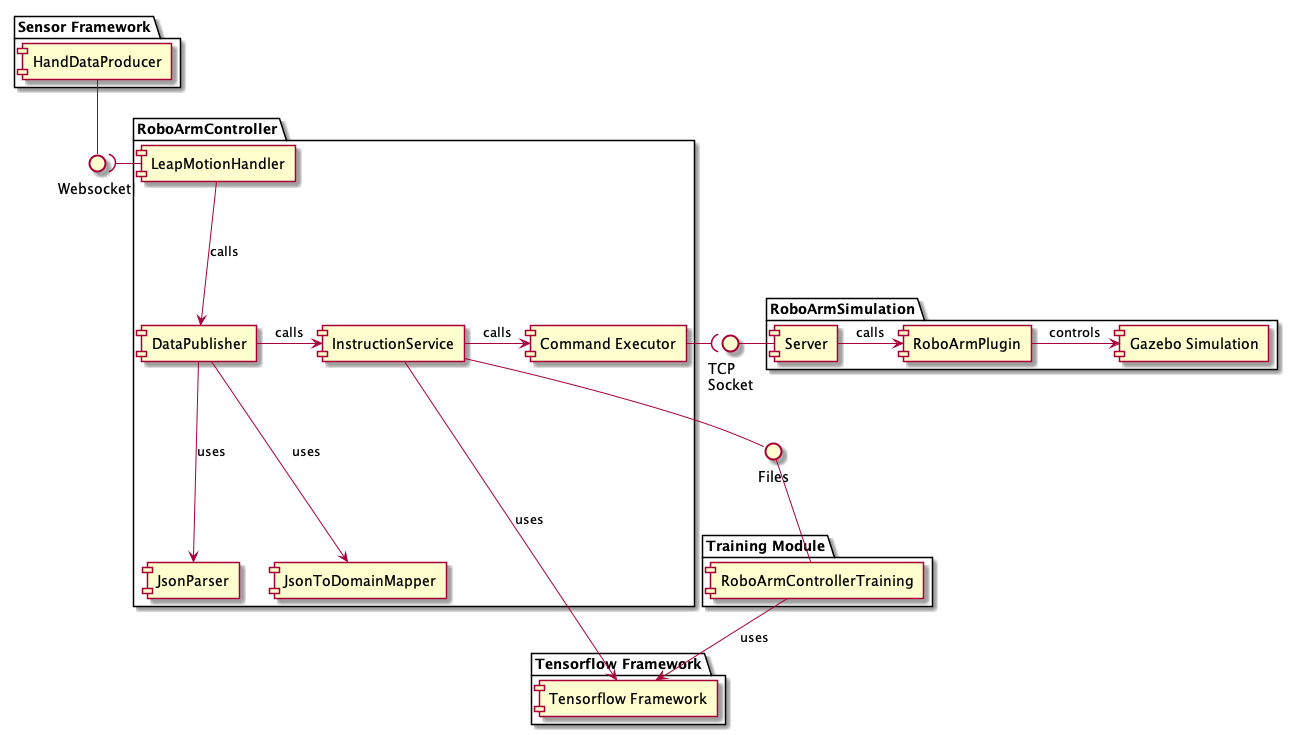

The diagram above was rendered by PlantUML. Its source (embedded in the PNG):
@startuml

package "Sensor Framework" {
    component "HandDataProducer" as HandDataProducer
}

interface "Websocket|" as WebsocketServer
HandDataProducer -- WebsocketServer

package "RoboArmController" {
    component "LeapMotionHandler" as WebSocketClient
    component "DataPublisher" as DataPublisher
    component "JsonParser" as Parser
    component "JsonToDomainMapper" as Mapper
    component "InstructionService" as InstructionService
    component "Command Executor" as CommandExecutor

    WebsocketServer )- WebSocketClient
    WebSocketClient --> DataPublisher: calls
    DataPublisher --> Parser: uses
    DataPublisher --> Mapper: uses
    DataPublisher -> InstructionService: calls
    InstructionService -> CommandExecutor: calls
}

interface "TCP\nSocket" as SocketServer
CommandExecutor -( SocketServer

package "Tensorflow Framework" {
    component "Tensorflow Framework" as MLFramework
    InstructionService ----> MLFramework: uses

}

package "Training Module" {
    component "RoboArmControllerTraining" as ModelGenerator
    ModelGenerator -> MLFramework: uses
}

interface "Files" as Files

Files -- ModelGenerator
InstructionService -- Files


package RoboArmSimulation {
    component "Server" as InstructionServer
    component "Gazebo Simulation" as Simulation
    component "RoboArmPlugin" as ControllerPlugin

    InstructionServer -> ControllerPlugin: calls
    ControllerPlugin -> Simulation: controls
    SocketServer - InstructionServer
}



@enduml